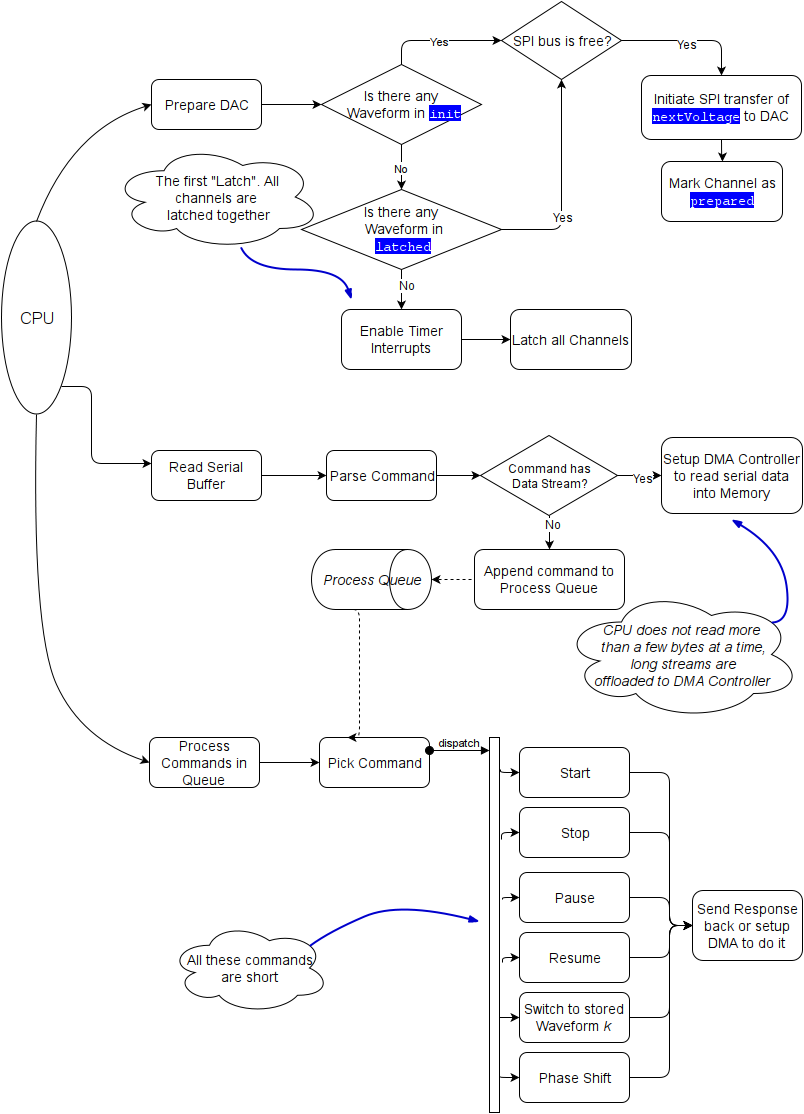

The diagram above was exported from draw.io. Its source (the exported page's mxGraphModel, read from the mxfile embedded in the PNG):
<mxGraphModel dx="896" dy="508" grid="1" gridSize="10" guides="1" tooltips="1" connect="1" arrows="1" fold="1" page="1" pageScale="1" pageWidth="826" pageHeight="1169" background="#ffffff" math="0" shadow="0">
  <root>
    <mxCell id="0" />
    <mxCell id="1" parent="0" />
    <mxCell id="44" value="" style="edgeStyle=orthogonalEdgeStyle;rounded=1;html=1;jettySize=auto;orthogonalLoop=1;" parent="1" source="3" target="43" edge="1">
      <mxGeometry relative="1" as="geometry" />
    </mxCell>
    <mxCell id="3" value="&lt;font style=&quot;font-size: 14px&quot;&gt;Prepare DAC&lt;br&gt;&lt;/font&gt;" style="rounded=1;whiteSpace=wrap;html=1;fillColor=#FFFFFF;comic=0;glass=0;" parent="1" vertex="1">
      <mxGeometry x="160" y="100" width="110" height="50" as="geometry" />
    </mxCell>
    <mxCell id="8" value="" style="edgeStyle=orthogonalEdgeStyle;rounded=1;html=1;jettySize=auto;orthogonalLoop=1;" parent="1" source="5" target="7" edge="1">
      <mxGeometry relative="1" as="geometry" />
    </mxCell>
    <mxCell id="5" value="&lt;font style=&quot;font-size: 14px&quot;&gt;Read Serial Buffer&lt;/font&gt;&lt;br&gt;" style="rounded=1;whiteSpace=wrap;html=1;fillColor=#FFFFFF;" parent="1" vertex="1">
      <mxGeometry x="160" y="471" width="110" height="50" as="geometry" />
    </mxCell>
    <mxCell id="10" value="" style="edgeStyle=orthogonalEdgeStyle;rounded=1;html=1;jettySize=auto;orthogonalLoop=1;entryX=0;entryY=0.5;" parent="1" source="7" target="85" edge="1">
      <mxGeometry relative="1" as="geometry">
        <Array as="points">
          <mxPoint x="480" y="496" />
          <mxPoint x="480" y="496" />
        </Array>
      </mxGeometry>
    </mxCell>
    <mxCell id="7" value="&lt;font style=&quot;font-size: 14px&quot;&gt;Parse Command&lt;br&gt;&lt;/font&gt;" style="rounded=1;whiteSpace=wrap;html=1;fillColor=#FFFFFF;" parent="1" vertex="1">
      <mxGeometry x="335" y="471" width="110" height="50" as="geometry" />
    </mxCell>
    <mxCell id="9" value="&lt;font style=&quot;font-size: 14px&quot;&gt;Append command to Process Queue&lt;br&gt;&lt;/font&gt;" style="rounded=1;whiteSpace=wrap;html=1;fillColor=#FFFFFF;" parent="1" vertex="1">
      <mxGeometry x="483" y="570" width="150" height="60" as="geometry" />
    </mxCell>
    <mxCell id="16" value="" style="edgeStyle=orthogonalEdgeStyle;rounded=1;html=1;jettySize=auto;orthogonalLoop=1;" parent="1" source="6" target="15" edge="1">
      <mxGeometry relative="1" as="geometry" />
    </mxCell>
    <mxCell id="6" value="&lt;font style=&quot;font-size: 14px&quot;&gt;Process Commands in Queue&lt;br&gt;&lt;/font&gt;" style="rounded=1;whiteSpace=wrap;html=1;fillColor=#FFFFFF;" parent="1" vertex="1">
      <mxGeometry x="158" y="758" width="110" height="50" as="geometry" />
    </mxCell>
    <mxCell id="12" value="&lt;i&gt;&lt;font style=&quot;font-size: 14px&quot;&gt;Process Queue&lt;br&gt;&lt;/font&gt;&lt;/i&gt;" style="shape=cylinder;whiteSpace=wrap;html=1;glass=0;comic=0;fillColor=#FFFFFF;direction=south;" parent="1" vertex="1">
      <mxGeometry x="320" y="570" width="120" height="60" as="geometry" />
    </mxCell>
    <mxCell id="15" value="&lt;font style=&quot;font-size: 14px&quot;&gt;Pick Command&lt;br&gt;&lt;/font&gt;" style="rounded=1;whiteSpace=wrap;html=1;glass=0;comic=0;fillColor=#FFFFFF;" parent="1" vertex="1">
      <mxGeometry x="328" y="758" width="110" height="50" as="geometry" />
    </mxCell>
    <mxCell id="17" value="" style="edgeStyle=segmentEdgeStyle;endArrow=classic;html=1;exitX=1;exitY=0.7;entryX=0.25;entryY=0;dashed=1;" parent="1" source="12" target="15" edge="1">
      <mxGeometry width="50" height="50" relative="1" as="geometry">
        <mxPoint x="280" y="631" as="sourcePoint" />
        <mxPoint x="330" y="581" as="targetPoint" />
        <Array as="points">
          <mxPoint x="368" y="630" />
        </Array>
      </mxGeometry>
    </mxCell>
    <mxCell id="20" value="" style="html=1;points=[];perimeter=orthogonalPerimeter;glass=0;comic=0;fillColor=#FFFFFF;" parent="1" vertex="1">
      <mxGeometry x="498" y="758" width="10" height="375" as="geometry" />
    </mxCell>
    <mxCell id="21" value="dispatch" style="html=1;verticalAlign=bottom;startArrow=oval;endArrow=block;startSize=8;exitX=1;exitY=0.25;" parent="1" source="15" target="20" edge="1">
      <mxGeometry relative="1" as="geometry">
        <mxPoint x="398" y="883" as="sourcePoint" />
      </mxGeometry>
    </mxCell>
    <mxCell id="22" value="&lt;font style=&quot;font-size: 14px&quot;&gt;Start&lt;/font&gt;" style="rounded=1;whiteSpace=wrap;html=1;glass=0;comic=0;fillColor=#FFFFFF;" parent="1" vertex="1">
      <mxGeometry x="528" y="768" width="110" height="50" as="geometry" />
    </mxCell>
    <mxCell id="23" value="&lt;font style=&quot;font-size: 14px&quot;&gt;Stop&lt;br&gt;&lt;/font&gt;" style="rounded=1;whiteSpace=wrap;html=1;glass=0;comic=0;fillColor=#FFFFFF;" parent="1" vertex="1">
      <mxGeometry x="528" y="828" width="110" height="50" as="geometry" />
    </mxCell>
    <mxCell id="24" value="&lt;font style=&quot;font-size: 14px&quot;&gt;Pause&lt;br&gt;&lt;/font&gt;" style="rounded=1;whiteSpace=wrap;html=1;glass=0;comic=0;fillColor=#FFFFFF;" parent="1" vertex="1">
      <mxGeometry x="528" y="893" width="110" height="50" as="geometry" />
    </mxCell>
    <mxCell id="25" value="&lt;font style=&quot;font-size: 14px&quot;&gt;Resume&lt;br&gt;&lt;/font&gt;" style="rounded=1;whiteSpace=wrap;html=1;glass=0;comic=0;fillColor=#FFFFFF;" parent="1" vertex="1">
      <mxGeometry x="528" y="953" width="110" height="50" as="geometry" />
    </mxCell>
    <mxCell id="26" value="&lt;font style=&quot;font-size: 14px&quot;&gt;Switch to stored Waveform &lt;i&gt;k&lt;/i&gt;&lt;br&gt;&lt;/font&gt;" style="rounded=1;whiteSpace=wrap;html=1;glass=0;comic=0;fillColor=#FFFFFF;" parent="1" vertex="1">
      <mxGeometry x="528" y="1013" width="110" height="50" as="geometry" />
    </mxCell>
    <mxCell id="27" value="&lt;font style=&quot;font-size: 14px&quot;&gt;Phase Shift&lt;/font&gt;&lt;br&gt;" style="rounded=1;whiteSpace=wrap;html=1;glass=0;comic=0;fillColor=#FFFFFF;" parent="1" vertex="1">
      <mxGeometry x="528" y="1073" width="110" height="50" as="geometry" />
    </mxCell>
    <mxCell id="28" value="" style="edgeStyle=segmentEdgeStyle;endArrow=classic;html=1;entryX=0;entryY=0.5;exitX=1.1;exitY=0.085;exitPerimeter=0;" parent="1" source="20" target="22" edge="1">
      <mxGeometry width="50" height="50" relative="1" as="geometry">
        <mxPoint x="448" y="973" as="sourcePoint" />
        <mxPoint x="498" y="923" as="targetPoint" />
        <Array as="points">
          <mxPoint x="509" y="793" />
        </Array>
      </mxGeometry>
    </mxCell>
    <mxCell id="30" value="" style="edgeStyle=segmentEdgeStyle;endArrow=classic;html=1;entryX=0;entryY=0.5;exitX=1.2;exitY=0.272;exitPerimeter=0;" parent="1" source="20" target="23" edge="1">
      <mxGeometry width="50" height="50" relative="1" as="geometry">
        <mxPoint x="428" y="883" as="sourcePoint" />
        <mxPoint x="478" y="833" as="targetPoint" />
        <Array as="points">
          <mxPoint x="510" y="853" />
        </Array>
      </mxGeometry>
    </mxCell>
    <mxCell id="31" value="" style="edgeStyle=segmentEdgeStyle;endArrow=classic;html=1;entryX=0;entryY=0.5;exitX=1.3;exitY=0.432;exitPerimeter=0;" parent="1" source="20" target="24" edge="1">
      <mxGeometry width="50" height="50" relative="1" as="geometry">
        <mxPoint x="418" y="983" as="sourcePoint" />
        <mxPoint x="468" y="933" as="targetPoint" />
        <Array as="points">
          <mxPoint x="511" y="918" />
        </Array>
      </mxGeometry>
    </mxCell>
    <mxCell id="32" value="" style="edgeStyle=segmentEdgeStyle;endArrow=classic;html=1;entryX=0;entryY=0.5;exitX=1.3;exitY=0.6;exitPerimeter=0;" parent="1" source="20" target="25" edge="1">
      <mxGeometry width="50" height="50" relative="1" as="geometry">
        <mxPoint x="328" y="1063" as="sourcePoint" />
        <mxPoint x="378" y="1013" as="targetPoint" />
        <Array as="points">
          <mxPoint x="511" y="978" />
        </Array>
      </mxGeometry>
    </mxCell>
    <mxCell id="33" value="" style="edgeStyle=segmentEdgeStyle;endArrow=classic;html=1;entryX=0;entryY=0.5;" parent="1" source="20" target="26" edge="1">
      <mxGeometry width="50" height="50" relative="1" as="geometry">
        <mxPoint x="418" y="1083" as="sourcePoint" />
        <mxPoint x="468" y="1033" as="targetPoint" />
        <Array as="points">
          <mxPoint x="503" y="1038" />
          <mxPoint x="503" y="1038" />
        </Array>
      </mxGeometry>
    </mxCell>
    <mxCell id="34" value="" style="edgeStyle=segmentEdgeStyle;endArrow=classic;html=1;entryX=0;entryY=0.5;exitX=1.1;exitY=0.904;exitPerimeter=0;" parent="1" source="20" target="27" edge="1">
      <mxGeometry width="50" height="50" relative="1" as="geometry">
        <mxPoint x="468" y="1163" as="sourcePoint" />
        <mxPoint x="518" y="1113" as="targetPoint" />
        <Array as="points">
          <mxPoint x="509" y="1098" />
        </Array>
      </mxGeometry>
    </mxCell>
    <mxCell id="36" value="&lt;font style=&quot;font-size: 14px&quot;&gt;Send Response back or setup DMA to do it&lt;/font&gt;&lt;br&gt;" style="rounded=1;whiteSpace=wrap;html=1;fillColor=#FFFFFF;" parent="1" vertex="1">
      <mxGeometry x="701" y="911" width="110" height="70" as="geometry" />
    </mxCell>
    <mxCell id="37" value="" style="edgeStyle=segmentEdgeStyle;endArrow=classic;html=1;exitX=1;exitY=0.5;entryX=0;entryY=0.5;" parent="1" source="27" target="36" edge="1">
      <mxGeometry width="50" height="50" relative="1" as="geometry">
        <mxPoint x="708" y="1093" as="sourcePoint" />
        <mxPoint x="758" y="1043" as="targetPoint" />
        <Array as="points">
          <mxPoint x="678" y="1098" />
          <mxPoint x="678" y="946" />
        </Array>
      </mxGeometry>
    </mxCell>
    <mxCell id="38" value="" style="edgeStyle=segmentEdgeStyle;endArrow=classic;html=1;exitX=1;exitY=0.5;entryX=0;entryY=0.5;" parent="1" source="26" target="36" edge="1">
      <mxGeometry x="648" y="956" width="50" height="50" as="geometry">
        <mxPoint x="648" y="1108" as="sourcePoint" />
        <mxPoint x="708" y="956" as="targetPoint" />
        <Array as="points">
          <mxPoint x="678" y="1038" />
          <mxPoint x="678" y="946" />
        </Array>
      </mxGeometry>
    </mxCell>
    <mxCell id="39" value="" style="edgeStyle=segmentEdgeStyle;endArrow=classic;html=1;exitX=1;exitY=0.5;entryX=0;entryY=0.5;" parent="1" source="25" target="36" edge="1">
      <mxGeometry x="658" y="966" width="50" height="50" as="geometry">
        <mxPoint x="648" y="1048" as="sourcePoint" />
        <mxPoint x="708" y="956" as="targetPoint" />
        <Array as="points">
          <mxPoint x="678" y="978" />
          <mxPoint x="678" y="946" />
        </Array>
      </mxGeometry>
    </mxCell>
    <mxCell id="40" value="" style="edgeStyle=segmentEdgeStyle;endArrow=classic;html=1;exitX=1;exitY=0.5;entryX=0;entryY=0.5;" parent="1" source="24" target="36" edge="1">
      <mxGeometry x="708" y="1083" width="50" height="50" as="geometry">
        <mxPoint x="698" y="1165" as="sourcePoint" />
        <mxPoint x="758" y="1073" as="targetPoint" />
        <Array as="points">
          <mxPoint x="678" y="918" />
          <mxPoint x="678" y="946" />
        </Array>
      </mxGeometry>
    </mxCell>
    <mxCell id="41" value="" style="edgeStyle=segmentEdgeStyle;endArrow=classic;html=1;exitX=1;exitY=0.5;entryX=0;entryY=0.5;" parent="1" source="23" target="36" edge="1">
      <mxGeometry x="718" y="1093" width="50" height="50" as="geometry">
        <mxPoint x="648" y="928" as="sourcePoint" />
        <mxPoint x="718" y="873" as="targetPoint" />
        <Array as="points">
          <mxPoint x="678" y="853" />
          <mxPoint x="678" y="946" />
        </Array>
      </mxGeometry>
    </mxCell>
    <mxCell id="42" value="" style="edgeStyle=segmentEdgeStyle;endArrow=classic;html=1;exitX=1;exitY=0.5;entryX=0;entryY=0.5;" parent="1" source="22" target="36" edge="1">
      <mxGeometry x="748" y="998" width="50" height="50" as="geometry">
        <mxPoint x="668" y="758" as="sourcePoint" />
        <mxPoint x="728" y="851" as="targetPoint" />
        <Array as="points">
          <mxPoint x="678" y="793" />
          <mxPoint x="678" y="946" />
        </Array>
      </mxGeometry>
    </mxCell>
    <mxCell id="49" value="Yes" style="edgeStyle=orthogonalEdgeStyle;rounded=1;html=1;jettySize=auto;orthogonalLoop=1;exitX=0.5;exitY=0;" parent="1" source="43" target="48" edge="1">
      <mxGeometry relative="1" as="geometry">
        <Array as="points">
          <mxPoint x="410" y="61" />
        </Array>
      </mxGeometry>
    </mxCell>
    <mxCell id="56" value="No" style="edgeStyle=orthogonalEdgeStyle;rounded=1;html=1;jettySize=auto;orthogonalLoop=1;" parent="1" source="43" target="55" edge="1">
      <mxGeometry relative="1" as="geometry" />
    </mxCell>
    <mxCell id="43" value="&lt;font style=&quot;font-size: 14px&quot;&gt;Is there any&lt;br&gt;&amp;nbsp;Waveform in &lt;span style=&quot;background-color: rgb(0 , 0 , 255)&quot;&gt;&lt;font style=&quot;font-size: 14px&quot; color=&quot;#FFFFFF&quot; face=&quot;Courier New&quot;&gt;init&lt;/font&gt;&lt;/span&gt;&lt;br&gt;&lt;/font&gt;" style="rhombus;whiteSpace=wrap;html=1;glass=0;comic=0;fillColor=#FFFFFF;" parent="1" vertex="1">
      <mxGeometry x="330" y="85" width="160" height="80" as="geometry" />
    </mxCell>
    <mxCell id="79" value="" style="edgeStyle=orthogonalEdgeStyle;curved=1;html=1;jettySize=auto;orthogonalLoop=1;strokeColor=#000000;strokeWidth=1;" parent="1" source="45" target="78" edge="1">
      <mxGeometry relative="1" as="geometry" />
    </mxCell>
    <mxCell id="45" value="&lt;font style=&quot;font-size: 14px&quot;&gt;Initiate SPI transfer of &lt;span style=&quot;background-color: rgb(0 , 0 , 255)&quot;&gt;&lt;font style=&quot;font-size: 14px&quot; color=&quot;#FFFFFF&quot; face=&quot;Courier New&quot;&gt;nextVoltage&lt;/font&gt;&lt;/span&gt; to DAC&lt;br&gt;&lt;/font&gt;" style="rounded=1;whiteSpace=wrap;html=1;glass=0;comic=0;fillColor=#FFFFFF;" parent="1" vertex="1">
      <mxGeometry x="650" y="96" width="160" height="64" as="geometry" />
    </mxCell>
    <mxCell id="52" value="" style="edgeStyle=orthogonalEdgeStyle;rounded=1;html=1;jettySize=auto;orthogonalLoop=1;entryX=0.5;entryY=0;" parent="1" source="48" target="45" edge="1">
      <mxGeometry relative="1" as="geometry">
        <Array as="points">
          <mxPoint x="730" y="61" />
        </Array>
      </mxGeometry>
    </mxCell>
    <mxCell id="53" value="Yes" style="text;html=1;resizable=0;points=[];align=center;verticalAlign=middle;labelBackgroundColor=#ffffff;" parent="52" vertex="1" connectable="0">
      <mxGeometry x="0.0152" y="-5" relative="1" as="geometry">
        <mxPoint x="-4" y="-2" as="offset" />
      </mxGeometry>
    </mxCell>
    <mxCell id="48" value="&lt;font style=&quot;font-size: 14px&quot;&gt;SPI bus is free?&lt;br&gt;&lt;/font&gt;" style="rhombus;whiteSpace=wrap;html=1;glass=0;comic=0;fillColor=#FFFFFF;" parent="1" vertex="1">
      <mxGeometry x="510" y="22" width="120" height="78" as="geometry" />
    </mxCell>
    <mxCell id="58" value="" style="edgeStyle=orthogonalEdgeStyle;rounded=1;html=1;jettySize=auto;orthogonalLoop=1;entryX=0.5;entryY=1;" parent="1" source="55" target="48" edge="1">
      <mxGeometry relative="1" as="geometry">
        <mxPoint x="555" y="250" as="targetPoint" />
        <Array as="points">
          <mxPoint x="570" y="250" />
        </Array>
      </mxGeometry>
    </mxCell>
    <mxCell id="59" value="Yes" style="text;html=1;resizable=0;points=[];align=center;verticalAlign=middle;labelBackgroundColor=#ffffff;" parent="58" vertex="1" connectable="0">
      <mxGeometry x="-0.3073" y="-1" relative="1" as="geometry">
        <mxPoint as="offset" />
      </mxGeometry>
    </mxCell>
    <mxCell id="69" value="" style="edgeStyle=orthogonalEdgeStyle;curved=1;html=1;jettySize=auto;orthogonalLoop=1;" parent="1" source="55" target="74" edge="1">
      <mxGeometry relative="1" as="geometry">
        <mxPoint x="410" y="330" as="targetPoint" />
        <Array as="points" />
      </mxGeometry>
    </mxCell>
    <mxCell id="70" value="No" style="text;html=1;resizable=0;points=[];align=center;verticalAlign=middle;labelBackgroundColor=#ffffff;" parent="69" vertex="1" connectable="0">
      <mxGeometry x="-0.25" y="5" relative="1" as="geometry">
        <mxPoint as="offset" />
      </mxGeometry>
    </mxCell>
    <mxCell id="55" value="&lt;font style=&quot;font-size: 14px&quot;&gt;Is there any&lt;br&gt;&amp;nbsp;Waveform in&lt;br&gt;&amp;nbsp;&lt;span style=&quot;background-color: rgb(0 , 0 , 255)&quot;&gt;&lt;font style=&quot;font-size: 14px&quot; color=&quot;#FFFFFF&quot; face=&quot;Courier New&quot;&gt;latched&lt;/font&gt;&lt;/span&gt;&lt;br&gt;&lt;/font&gt;" style="rhombus;whiteSpace=wrap;html=1;glass=0;comic=0;fillColor=#FFFFFF;" parent="1" vertex="1">
      <mxGeometry x="310" y="210" width="200" height="80" as="geometry" />
    </mxCell>
    <mxCell id="60" value="&lt;font style=&quot;font-size: 16px&quot;&gt;CPU&lt;/font&gt;" style="ellipse;whiteSpace=wrap;html=1;glass=0;comic=0;fillColor=#FFFFFF;direction=west;" parent="1" vertex="1">
      <mxGeometry x="10" y="242" width="70" height="193" as="geometry" />
    </mxCell>
    <mxCell id="64" value="" style="endArrow=classic;html=1;entryX=0;entryY=0.5;curved=1;exitX=0.5;exitY=1;" parent="1" source="60" target="3" edge="1">
      <mxGeometry width="50" height="50" relative="1" as="geometry">
        <mxPoint x="70" y="240" as="sourcePoint" />
        <mxPoint x="130" y="130" as="targetPoint" />
        <Array as="points">
          <mxPoint x="80" y="150" />
        </Array>
      </mxGeometry>
    </mxCell>
    <mxCell id="66" value="" style="endArrow=classic;html=1;exitX=0.5;exitY=0;entryX=0;entryY=0.5;curved=1;" parent="1" source="60" target="6" edge="1">
      <mxGeometry width="50" height="50" relative="1" as="geometry">
        <mxPoint x="70" y="540" as="sourcePoint" />
        <mxPoint x="120" y="490" as="targetPoint" />
        <Array as="points">
          <mxPoint x="40" y="650" />
          <mxPoint x="90" y="760" />
        </Array>
      </mxGeometry>
    </mxCell>
    <mxCell id="71" value="&lt;font style=&quot;font-size: 14px&quot;&gt;The first &quot;Latch&quot;. All &lt;br&gt;channels are&lt;br&gt;&amp;nbsp;latched together&lt;br&gt;&lt;/font&gt;" style="ellipse;shape=cloud;whiteSpace=wrap;html=1;glass=0;comic=0;fillColor=#FFFFFF;" parent="1" vertex="1">
      <mxGeometry x="120" y="165" width="210" height="105" as="geometry" />
    </mxCell>
    <mxCell id="73" value="" style="comic=1;strokeWidth=2;endArrow=blockThin;html=1;fontFamily=Comic Sans MS;fontStyle=1;curved=1;strokeColor=#0000CC;" parent="1" source="71" edge="1">
      <mxGeometry width="50" height="50" relative="1" as="geometry">
        <mxPoint x="240" y="400" as="sourcePoint" />
        <mxPoint x="360" y="320" as="targetPoint" />
        <Array as="points">
          <mxPoint x="260" y="290" />
          <mxPoint x="350" y="290" />
        </Array>
      </mxGeometry>
    </mxCell>
    <mxCell id="76" value="" style="edgeStyle=orthogonalEdgeStyle;curved=1;html=1;jettySize=auto;orthogonalLoop=1;" parent="1" source="74" target="75" edge="1">
      <mxGeometry relative="1" as="geometry" />
    </mxCell>
    <mxCell id="74" value="&lt;font style=&quot;font-size: 14px&quot;&gt;Enable Timer Interrupts&lt;br&gt;&lt;/font&gt;" style="rounded=1;whiteSpace=wrap;html=1;glass=0;comic=0;fillColor=#FFFFFF;" parent="1" vertex="1">
      <mxGeometry x="350" y="330" width="120" height="60" as="geometry" />
    </mxCell>
    <mxCell id="75" value="&lt;font style=&quot;font-size: 14px&quot;&gt;Latch all Channels&lt;br&gt;&lt;/font&gt;" style="rounded=1;whiteSpace=wrap;html=1;glass=0;comic=0;fillColor=#FFFFFF;" parent="1" vertex="1">
      <mxGeometry x="519" y="330" width="121" height="60" as="geometry" />
    </mxCell>
    <mxCell id="78" value="&lt;font style=&quot;font-size: 14px&quot;&gt;Mark Channel as &lt;br&gt;&lt;span style=&quot;background-color: rgb(0 , 0 , 255)&quot;&gt;&lt;font color=&quot;#FFFFFF&quot; face=&quot;Courier New&quot;&gt;prepared&lt;/font&gt;&lt;/span&gt;&lt;br&gt;&lt;/font&gt;" style="rounded=1;whiteSpace=wrap;html=1;glass=0;comic=0;fillColor=#FFFFFF;" parent="1" vertex="1">
      <mxGeometry x="670" y="182" width="121" height="60" as="geometry" />
    </mxCell>
    <mxCell id="82" value="" style="edgeStyle=segmentEdgeStyle;endArrow=classic;html=1;strokeColor=#000000;strokeWidth=1;entryX=0;entryY=0.25;exitX=0;exitY=0;" parent="1" source="60" target="5" edge="1">
      <mxGeometry width="50" height="50" relative="1" as="geometry">
        <mxPoint x="120" y="430" as="sourcePoint" />
        <mxPoint x="170" y="380" as="targetPoint" />
        <Array as="points">
          <mxPoint x="100" y="407" />
          <mxPoint x="100" y="484" />
        </Array>
      </mxGeometry>
    </mxCell>
    <mxCell id="83" value="&lt;font style=&quot;font-size: 14px&quot;&gt;All these commands &lt;br&gt;are short&lt;br&gt;&lt;/font&gt;" style="ellipse;shape=cloud;whiteSpace=wrap;html=1;glass=0;comic=0;fillColor=#FFFFFF;" parent="1" vertex="1">
      <mxGeometry x="178" y="943" width="160" height="91" as="geometry" />
    </mxCell>
    <mxCell id="84" value="" style="comic=1;strokeWidth=2;endArrow=blockThin;html=1;fontFamily=Comic Sans MS;fontStyle=1;curved=1;strokeColor=#0000CC;exitX=0.88;exitY=0.25;exitPerimeter=0;" parent="1" source="83" edge="1">
      <mxGeometry x="257.79883548164753" y="1046.514747276532" width="50" height="50" as="geometry">
        <mxPoint x="248" y="1178" as="sourcePoint" />
        <mxPoint x="488" y="942" as="targetPoint" />
        <Array as="points">
          <mxPoint x="338" y="952" />
          <mxPoint x="408" y="922" />
        </Array>
      </mxGeometry>
    </mxCell>
    <mxCell id="87" value="" style="edgeStyle=orthogonalEdgeStyle;html=1;jettySize=auto;orthogonalLoop=1;strokeColor=#000000;strokeWidth=1;entryX=0.5;entryY=0;rounded=1;exitX=0.5;exitY=1;" parent="1" source="85" target="9" edge="1">
      <mxGeometry relative="1" as="geometry">
        <mxPoint x="706" y="496" as="targetPoint" />
        <Array as="points">
          <mxPoint x="558" y="550" />
          <mxPoint x="558" y="550" />
        </Array>
      </mxGeometry>
    </mxCell>
    <mxCell id="88" value="No" style="text;html=1;resizable=0;points=[];align=center;verticalAlign=middle;labelBackgroundColor=#ffffff;" parent="87" vertex="1" connectable="0">
      <mxGeometry x="-0.5294" y="3" relative="1" as="geometry">
        <mxPoint as="offset" />
      </mxGeometry>
    </mxCell>
    <mxCell id="91" value="" style="edgeStyle=orthogonalEdgeStyle;rounded=1;html=1;jettySize=auto;orthogonalLoop=1;strokeColor=#000000;strokeWidth=1;" parent="1" source="85" target="90" edge="1">
      <mxGeometry relative="1" as="geometry" />
    </mxCell>
    <mxCell id="92" value="Yes" style="text;html=1;resizable=0;points=[];align=center;verticalAlign=middle;labelBackgroundColor=#ffffff;" parent="91" vertex="1" connectable="0">
      <mxGeometry x="0.1364" y="-2" relative="1" as="geometry">
        <mxPoint as="offset" />
      </mxGeometry>
    </mxCell>
    <mxCell id="85" value="Command has&lt;br&gt;&amp;nbsp;Data Stream?&lt;br&gt;" style="rhombus;whiteSpace=wrap;html=1;glass=0;comic=0;fillColor=#FFFFFF;" parent="1" vertex="1">
      <mxGeometry x="489" y="456" width="137" height="80" as="geometry" />
    </mxCell>
    <mxCell id="89" value="" style="edgeStyle=segmentEdgeStyle;endArrow=classic;html=1;entryX=0.5;entryY=0;dashed=1;" parent="1" target="12" edge="1">
      <mxGeometry x="382" y="570" width="50" height="50" as="geometry">
        <mxPoint x="480" y="600" as="sourcePoint" />
        <mxPoint x="444" y="664" as="targetPoint" />
        <Array as="points">
          <mxPoint x="450" y="600" />
          <mxPoint x="450" y="600" />
        </Array>
      </mxGeometry>
    </mxCell>
    <mxCell id="90" value="&lt;font style=&quot;font-size: 14px&quot;&gt;Setup DMA Controller to read serial data into Memory&lt;br&gt;&lt;/font&gt;" style="rounded=1;whiteSpace=wrap;html=1;glass=0;comic=0;fillColor=#FFFFFF;" parent="1" vertex="1">
      <mxGeometry x="670" y="458" width="141" height="76" as="geometry" />
    </mxCell>
    <mxCell id="93" value="&lt;font style=&quot;font-size: 11px&quot;&gt;&lt;i&gt;&lt;font style=&quot;font-size: 14px&quot;&gt;CPU does not read more&lt;br&gt;&amp;nbsp;than a few bytes at a time,&lt;br&gt;&amp;nbsp;long streams are &lt;br&gt;offloaded to DMA Controller&lt;br&gt;&lt;/font&gt;&lt;/i&gt;&lt;/font&gt;" style="ellipse;shape=cloud;whiteSpace=wrap;html=1;glass=0;comic=0;fillColor=#FFFFFF;" parent="1" vertex="1">
      <mxGeometry x="570" y="610" width="240" height="130" as="geometry" />
    </mxCell>
    <mxCell id="94" value="" style="comic=1;strokeWidth=2;endArrow=blockThin;html=1;fontFamily=Comic Sans MS;fontStyle=1;curved=1;strokeColor=#0000CC;exitX=0.88;exitY=0.25;exitPerimeter=0;" parent="1" source="93" edge="1">
      <mxGeometry x="719.7988354816475" y="736.514747276532" width="50" height="50" as="geometry">
        <mxPoint x="710" y="868" as="sourcePoint" />
        <mxPoint x="740" y="540" as="targetPoint" />
        <Array as="points">
          <mxPoint x="800" y="642" />
          <mxPoint x="790" y="570" />
        </Array>
      </mxGeometry>
    </mxCell>
  </root>
</mxGraphModel>